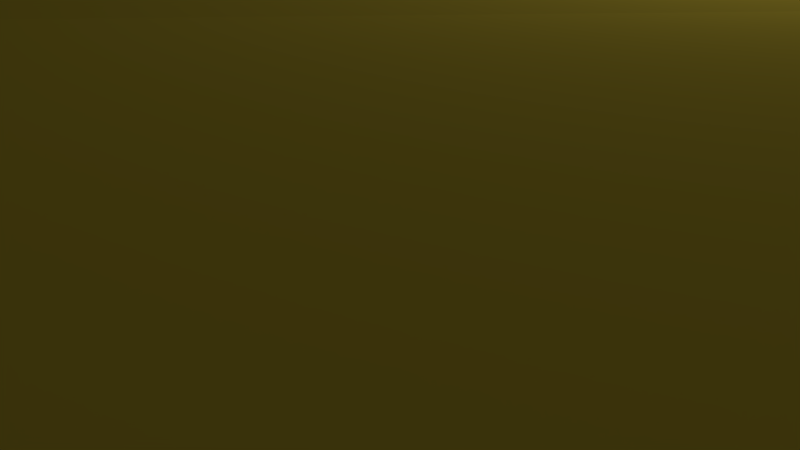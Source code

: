 # Source: Sand-island1.blend  (saved by Blender 2.76.0; exported with 4.5.12 LTS)
import bpy
from mathutils import Matrix  # noqa: F401  (used for matrix-valued properties, if any)

bpy.ops.wm.read_factory_settings(use_empty=True)
scene = bpy.context.scene
scene.name = 'Scene'

# ---- collections
col_collection_1 = bpy.data.collections.new('Collection 1'); scene.collection.children.link(col_collection_1)

# ---- materials (node trees are filled in below, after node groups)
mat_material_003 = bpy.data.materials.new('Material.003')
mat_material_003.alpha_threshold = 0.0
mat_material_003.use_transparent_shadow = False
mat_material_003.diffuse_color = (0.1473, 0.1001, 0.03239, 1.0)
mat_material_003.specular_color = (0.0, 0.0, 0.0)
mat_material_003.roughness = 0.5
mat_material_005 = bpy.data.materials.new('Material.005')
mat_material_005.alpha_threshold = 0.0
mat_material_005.use_transparent_shadow = False
mat_material_005.diffuse_color = (0.6619, 0.51, 0.05379, 1.0)
mat_material_005.roughness = 0.5

# ---- material node trees

# ---- world
world_world = bpy.data.worlds.new('World'); scene.world = world_world
world_world.color = (0.05088, 0.05088, 0.05088)
world_world.use_sun_shadow = False
world_world.sun_shadow_jitter_overblur = 0.0
world_world.cycles.sampling_method = 'MANUAL'
world_world.cycles.sample_map_resolution = 256

# ---- cameras
cam_camera = bpy.data.cameras.new('Camera')
cam_camera.clip_end = 100.0
cam_camera.lens = 35.0
cam_camera.sensor_width = 32.0
cam_camera.sensor_height = 18.0
cam_camera.ortho_scale = 7.314
cam_camera.dof.focus_distance = 0.0
cam_camera.dof.aperture_fstop = 128.0

# ---- lights
light_lamp = bpy.data.lights.new('Lamp', 'POINT')
light_lamp.transmission_factor = 0.0
light_lamp.cutoff_distance = 30.0
light_lamp.energy = 100.0
light_lamp.shadow_buffer_clip_start = 1.001
light_lamp.shadow_soft_size = 0.1
light_lamp.shadow_maximum_resolution = 0.006
light_lamp.use_absolute_resolution = True
light_lamp.cycles.use_multiple_importance_sampling = False

# ---- meshes
me_cylinder_001 = bpy.data.meshes.new('Cylinder.001')
me_cylinder_001.from_pydata([(-1.299, -1.949, 1.556), (-1.281, 0.5184, 1.531), (1.214, -2.084, 1.58), (1.278, 0.7232, 1.486), (-1.122, -1.836, 0.1618), (-1.126, -2.101, 0.7661), (-1.439, -2.121, 1.015), (-1.474, -1.461, 1.536), (-1.474, -0.7197, 1.536), (-1.474, 0.02116, 1.536), (-1.481, 0.8561, 1.015), (-1.443, 0.7743, 0.6646), (-1.099, 0.388, 0.1841), (-0.4316, -0.487, -0.5711), (-0.4316, -0.7059, -0.5711), (-0.4316, -0.9249, -0.5711), (-0.7333, 0.7621, 1.536), (1.13, -1.837, 0.1694), (1.392, -2.174, 0.7876), (1.477, -2.151, 1.015), (1.486, -1.461, 1.536), (1.486, -0.7197, 1.536), (1.486, 0.02116, 1.536), (1.498, 0.9083, 1.172), (-0.2127, -0.268, -0.5711), (1.392, 0.6993, 0.6153), (1.193, 0.5074, 0.2028), (0.4431, -0.487, -0.5711), (0.4431, -0.7059, -0.5711), (0.4431, -0.9249, -0.5711), (0.7448, 0.7621, 1.536), (0.2242, -0.268, -0.5711), (0.9007, -2.228, 1.555), (0.2242, -1.144, -0.5711), (-0.6484, -2.249, 1.506), (-0.2127, -1.144, -0.5711), (0.802, -2.525, 1.189), (0.7689, -2.18, 0.6646), (0.585, -1.888, 0.1028), (0.6703, 1.154, 1.261), (0.7689, 0.8873, 0.6355), (0.585, 0.4294, 0.1028), (0.005755, -1.014, -0.9686), (1.601, -1.504, 1.015), (1.507, -1.442, 0.6646), (1.164, -1.308, 0.1028), (1.597, -0.5011, 1.145), (1.507, -0.7029, 0.6646), (1.164, -0.7291, 0.1028), (1.601, 0.09452, 1.015), (1.507, 0.0357, 0.7293), (1.164, -0.1499, 0.1028), (-0.7925, -2.51, 1.189), (-0.7046, -2.18, 0.6646), (-0.5705, -1.888, 0.1028), (-0.7925, 1.043, 1.129), (-0.7046, 0.9923, 0.6646), (-0.5705, 0.4294, 0.1028), (-1.625, -1.435, 1.051), (-1.443, -1.442, 0.6646), (-1.15, -1.308, 0.1028), (-1.592, -0.7824, 1.094), (-1.597, -0.4942, 0.6646), (-1.15, -0.7291, 0.1028), (-1.592, 0.09452, 1.015), (-1.509, 0.21, 0.7391), (-1.15, -0.1499, 0.1028), (0.05119, 0.7884, 1.536), (0.005755, -0.268, -0.5711), (-0.01467, -2.166, 1.573), (0.005755, -1.144, -0.5711), (0.004743, -2.303, 1.015), (-0.1029, -2.18, 0.5982), (0.007233, -1.888, 0.1028), (0.004743, 1.095, 0.9663), (0.03216, 0.7743, 0.6646), (0.007233, 0.1413, 0.1028), (0.8746, -1.888, 0.1028), (0.8746, 0.4294, 0.1028), (1.164, -1.598, 0.1028), (1.164, -1.019, 0.1028), (1.164, -0.4395, 0.1028), (-0.8601, -1.888, 0.1028), (1.164, 0.1398, 0.1028), (-0.8601, 0.4294, 0.1028), (-0.2816, 0.3174, 0.1028), (0.2961, -1.888, 0.1028), (0.2961, 0.3174, 0.1028), (-1.15, -1.598, 0.1028), (-1.15, -1.019, 0.1028), (-1.15, -0.4395, 0.1028), (-1.15, 0.1398, 0.1028), (-0.2816, -1.888, 0.1028), (-0.5842, -0.1657, -0.09004), (0.9077, -0.1657, -0.09004), (0.9077, -1.66, -0.09004), (0.4431, -0.8154, -0.5711), (-0.5842, -1.66, -0.09004), (-0.3769, -0.3228, -0.5711), (-0.4316, -0.5965, -0.5711), (-0.4316, -0.8154, -0.5711), (-0.1034, -0.268, -0.5711), (0.4431, -0.5965, -0.5711), (-0.3769, -1.089, -0.5711), (0.5343, -1.66, -0.09004), (0.5343, -0.1657, -0.09004), (0.9077, -0.9126, -0.09004), (0.7298, -1.888, 0.1028), (1.019, 0.4294, 0.1028), (0.9077, -1.286, -0.09004), (-0.2108, -1.66, -0.09004), (0.9077, -0.5392, -0.09004), (1.164, -1.743, 0.1028), (1.164, -1.164, 0.1028), (1.164, -0.5843, 0.1028), (-0.7153, -1.888, 0.1028), (1.164, -0.005047, 0.1028), (-0.2108, -0.1657, -0.09004), (0.115, -1.144, -0.5711), (-1.005, 0.4294, 0.1028), (-0.4261, 0.3174, 0.1028), (0.1517, -1.888, 0.1028), (0.4406, 0.3174, 0.1028), (-0.5842, -1.286, -0.09004), (-0.5842, -0.9126, -0.09004), (-0.5842, -0.5392, -0.09004), (-1.15, -1.743, 0.1028), (-1.15, -1.164, 0.1028), (-1.15, -0.5843, 0.1028), (-1.15, -0.005047, 0.1028), (-0.1034, -1.144, -0.5711), (-0.1372, -1.888, 0.1028), (0.115, -0.268, -0.5711), (0.1617, -1.66, -0.09004), (0.1617, -0.1657, -0.09004), (1.019, -1.888, 0.1028), (0.7298, 0.4294, 0.1028), (1.164, -1.453, 0.1028), (1.164, -0.8739, 0.1028), (1.164, -0.2947, 0.1028), (-1.005, -1.888, 0.1224), (1.164, 0.2846, 0.1028), (-0.7153, 0.4294, 0.1028), (-0.1372, 0.3059, 0.1028), (0.4406, -1.888, 0.1028), (0.1517, 0.3174, 0.1028), (-1.15, -1.453, 0.1028), (-1.15, -0.8739, 0.1028), (-1.15, -0.2947, 0.1028), (-1.15, 0.2846, 0.1028), (-0.4261, -1.888, 0.1028), (0.3884, -0.3228, -0.5711), (0.3884, -1.089, -0.5711), (-1.299, -1.949, 1.556), (-1.281, 0.5184, 1.531), (1.214, -2.084, 1.58), (1.278, 0.7232, 1.486), (-1.474, -1.461, 1.536), (-1.474, -0.7197, 1.536), (-1.474, 0.02116, 1.536), (-0.7333, 0.7621, 1.536), (1.486, -1.461, 1.536), (1.486, -0.7197, 1.536), (1.486, 0.02116, 1.536), (0.7448, 0.7621, 1.536), (0.9007, -2.228, 1.555), (0.7608, -1.52, 1.599), (0.7416, -0.6623, 1.6), (-0.6484, -2.249, 1.506), (0.8298, 0.1156, 1.563), (-0.7333, -1.461, 1.548), (-0.7333, -0.7602, 1.598), (-0.7333, 0.02116, 1.516), (0.05119, 0.7884, 1.536), (-0.01467, -2.166, 1.573), (0.1168, -1.573, 1.497), (-0.05941, -0.7741, 1.536), (0.005755, 0.1828, 1.64)], [], [(73, 133, 70, 118, 33, 104, 38, 144, 86, 121), (3, 23, 39, 30), (23, 25, 40, 39), (152, 42, 29), (13, 98, 42), (36, 37, 18, 19), (37, 38, 107, 77, 135, 17, 18), (32, 36, 19, 2), (42, 98, 24), (48, 106, 28, 102, 27, 111, 51, 139, 81, 114), (21, 46, 49, 22), (73, 131, 92, 150, 54, 110, 35, 130, 70, 133), (25, 26, 108, 78, 136, 41, 40), (42, 31, 151), (45, 109, 29, 96, 28, 106, 48, 138, 80, 113), (2, 19, 43, 20), (18, 17, 112, 79, 137, 45, 44), (43, 44, 47, 46), (69, 34, 52, 71), (71, 52, 53, 72), (72, 53, 54, 150, 92, 131, 73), (34, 0, 6, 52), (52, 6, 5, 53), (53, 5, 4, 140, 82, 115, 54), (50, 51, 116, 83, 141, 26, 25), (72, 73, 121, 86, 144, 38, 37), (47, 48, 114, 81, 139, 51, 50), (22, 49, 23, 3), (49, 50, 25, 23), (40, 41, 122, 87, 145, 76, 75), (1, 16, 55, 10), (10, 55, 56, 11), (11, 56, 57, 142, 84, 119, 12), (69, 71, 36, 32), (71, 72, 37, 36), (39, 40, 75, 74), (41, 105, 31, 132, 68, 134, 76, 145, 87, 122), (30, 39, 74, 67), (152, 33, 42), (60, 127, 89, 147, 63, 124, 14, 100, 15, 123), (63, 128, 90, 148, 66, 125, 13, 99, 14, 124), (0, 7, 58, 6), (6, 58, 59, 5), (5, 59, 60, 146, 88, 126, 4), (7, 8, 61, 58), (58, 61, 62, 59), (59, 62, 63, 147, 89, 127, 60), (8, 9, 64, 61), (61, 64, 65, 62), (62, 65, 66, 148, 90, 128, 63), (9, 1, 10, 64), (64, 10, 11, 65), (65, 11, 12, 149, 91, 129, 66), (56, 75, 76, 143, 85, 120, 57), (55, 74, 75, 56), (44, 45, 113, 80, 138, 48, 47), (20, 43, 46, 21), (46, 47, 50, 49), (27, 42, 151), (19, 18, 44, 43), (57, 120, 85, 143, 76, 134, 68, 101, 24, 117), (16, 67, 74, 55), (103, 42, 35), (103, 15, 42), (4, 126, 88, 146, 60, 123, 15, 103, 97), (54, 115, 82, 140, 4, 97, 103, 35, 110), (38, 104, 33, 152, 95, 17, 135, 77, 107), (29, 42, 28, 96), (28, 42, 27, 102), (15, 100, 14, 42), (14, 99, 13, 42), (33, 118, 70, 42), (42, 68, 132, 31), (35, 42, 70, 130), (42, 24, 101, 68), (12, 119, 84, 142, 57, 117, 24, 98, 93), (66, 129, 91, 149, 12, 93, 98, 13, 125), (17, 95, 152, 29, 109, 45, 137, 79, 112), (26, 94, 151, 31, 105, 41, 136, 78, 108), (51, 111, 27, 151, 94, 26, 141, 83, 116), (177, 169, 164, 173), (172, 160, 154, 159), (168, 170, 157, 153), (170, 171, 158, 157), (171, 172, 159, 158), (169, 163, 156, 164), (174, 175, 170, 168), (165, 155, 161, 166), (167, 162, 163, 169), (175, 176, 171, 170), (176, 177, 172, 171), (177, 173, 160, 172), (174, 165, 166, 175), (175, 166, 167, 176), (176, 167, 169, 177), (166, 161, 162, 167)])
me_cylinder_001.polygons.foreach_set('material_index', [0, 1, 0, 0, 0, 0, 0, 1, 0, 0, 1, 0, 0, 0, 0, 1, 0, 0, 1, 0, 0, 1, 0, 0, 0, 0, 0, 1, 0, 0, 1, 0, 0, 1, 0, 0, 0, 1, 0, 0, 0, 1, 0, 0, 1, 0, 0, 1, 0, 0, 1, 0, 0, 0, 0, 0, 1, 0, 0, 0, 0, 1, 0, 0, 0, 0, 0, 0, 0, 0, 0, 0, 0, 0, 0, 0, 0, 0, 0, 0, 1, 1, 1, 1, 1, 1, 1, 1, 1, 1, 1, 1, 1, 1, 1, 1])
me_cylinder_001.materials.append(mat_material_003)
me_cylinder_001.materials.append(mat_material_005)
me_cylinder_001.use_remesh_preserve_volume = False
me_cylinder_001.use_remesh_preserve_attributes = False
me_cylinder_001.use_mirror_vertex_groups = False
me_cylinder_001.update()

# ---- objects
ob_cylinder = bpy.data.objects.new('Cylinder', me_cylinder_001)
ob_lamp = bpy.data.objects.new('Lamp', light_lamp)
ob_camera = bpy.data.objects.new('Camera', cam_camera)

# ---- transforms, parenting, visibility, modifiers, constraints
ob_cylinder.location = (0.00679, 0.03949, -0.03949)
ob_cylinder.scale = (10.0, 10.0, 2.75)
ob_cylinder.lineart.crease_threshold = 0.0
ob_lamp.location = (4.076, 1.005, 5.904)
ob_lamp.rotation_euler = (0.6503, 0.05522, 1.866)
ob_lamp.lock_rotations_4d = False
ob_lamp.empty_display_type = 'ARROWS'
ob_lamp.color = (0.0, 0.0, 0.0, 0.0)
ob_lamp.lineart.crease_threshold = 0.0
ob_camera.location = (7.481, -6.508, 5.344)
ob_camera.rotation_euler = (1.109, 0.01082, 0.8149)
ob_camera.lock_rotations_4d = False
ob_camera.empty_display_type = 'ARROWS'
ob_camera.color = (0.0, 0.0, 0.0, 0.0)
ob_camera.display_type = 'WIRE'
ob_camera.lineart.crease_threshold = 0.0

# ---- collection membership
col_collection_1.objects.link(ob_cylinder)
col_collection_1.objects.link(ob_lamp)
col_collection_1.objects.link(ob_camera)

# ---- scene / render settings (as saved in the file)
scene.camera = ob_camera
scene.frame_start = 1; scene.frame_end = 250; scene.frame_set(0)
scene.render.engine = 'BLENDER_EEVEE_NEXT'
scene.render.resolution_percentage = 50
scene.render.dither_intensity = 0.0
scene.cycles.use_denoising = False
scene.cycles.samples = 10
scene.cycles.sampling_pattern = 'TABULATED_SOBOL'
scene.cycles.light_sampling_threshold = 0.0
scene.cycles.use_adaptive_sampling = False
scene.cycles.use_light_tree = False
scene.cycles.blur_glossy = 0.0
scene.cycles.pixel_filter_type = 'GAUSSIAN'
scene.cycles.sample_clamp_indirect = 0.0
scene.view_settings.view_transform = 'Standard'
bpy.context.view_layer.update()

